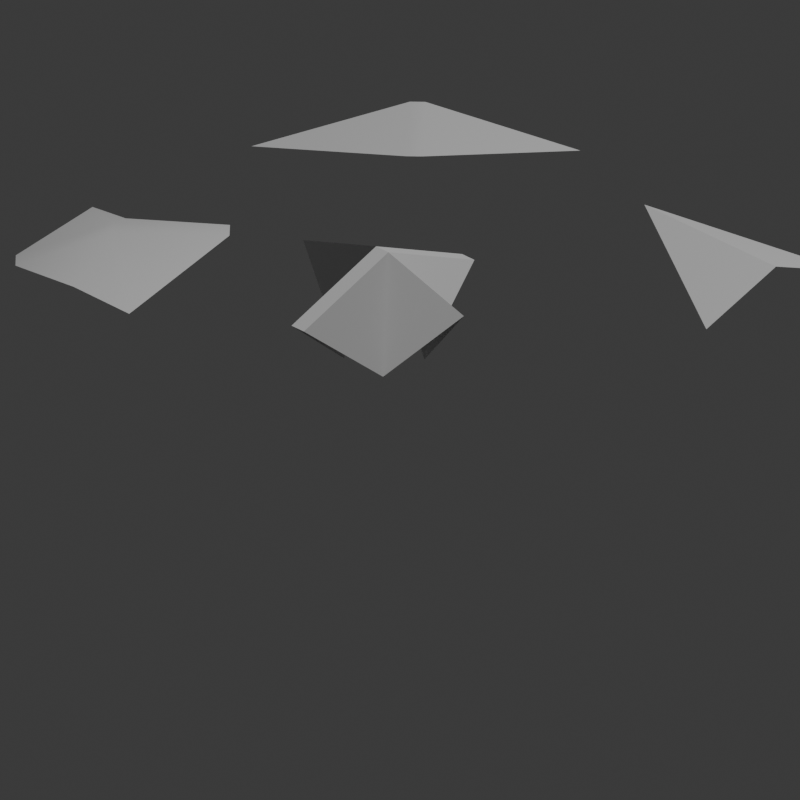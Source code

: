 # Source: shards.blend  (saved by Blender 4.4.30; exported with 4.5.12 LTS)
import bpy
from mathutils import Matrix  # noqa: F401  (used for matrix-valued properties, if any)

bpy.ops.wm.read_factory_settings(use_empty=True)
scene = bpy.context.scene
scene.name = 'Scene'

# ---- collections
col_collection = bpy.data.collections.new('Collection'); scene.collection.children.link(col_collection)

# ---- node groups
ng_smooth_by_angle = bpy.data.node_groups.new('Smooth by Angle', 'GeometryNodeTree')
_s = ng_smooth_by_angle.interface.new_socket(name='Mesh', in_out='OUTPUT', socket_type='NodeSocketGeometry')
_s = ng_smooth_by_angle.interface.new_socket(name='Mesh', in_out='INPUT', socket_type='NodeSocketGeometry')
_s = ng_smooth_by_angle.interface.new_socket(name='Angle', in_out='INPUT', socket_type='NodeSocketFloat')
_s.subtype = 'ANGLE'
_s.default_value = 0.5236
_s.min_value = 0.0
_s.max_value = 3.142
_s.description = 'Maximum face angle for smooth edges'
_s = ng_smooth_by_angle.interface.new_socket(name='Ignore Sharpness', in_out='INPUT', socket_type='NodeSocketBool')
_s.force_non_field = True
ng_smooth_by_angle.description = 'Set the sharpness of mesh edges based on the angle between the neighboring faces'
ng_smooth_by_angle.is_modifier = True
_N = ng_smooth_by_angle.nodes; _L = ng_smooth_by_angle.links
n0 = _N.new('GeometryNodeSetShadeSmooth'); n0.name = 'Set Shade Smooth'; n0.location = (120, -80)
n0.domain = 'EDGE'
n1 = _N.new('GeometryNodeSetShadeSmooth'); n1.name = 'Set Shade Smooth.001'; n1.location = (300, -80)
n2 = _N.new('NodeGroupOutput'); n2.name = 'Group Output'; n2.location = (480, -80)
n3 = _N.new('GeometryNodeInputMeshEdgeAngle'); n3.name = 'Edge Angle'; n3.location = (-440, -240)
n4 = _N.new('NodeGroupInput'); n4.name = 'Group Input'; n4.location = (-80, -80)
n5 = _N.new('GeometryNodeInputEdgeSmooth'); n5.name = 'Is Edge Smooth'; n5.location = (-260, -120)
n6 = _N.new('GeometryNodeInputShadeSmooth'); n6.name = 'Is Shade Smooth'; n6.location = (-440, -397)
n7 = _N.new('FunctionNodeCompare'); n7.name = 'Compare'; n7.location = (-260, -260)
n7.operation = 'LESS_EQUAL'
n7.inputs[6].default_value = (0.0, 0.0, 0.0, 0.0)
n7.inputs[7].default_value = (0.0, 0.0, 0.0, 0.0)
n8 = _N.new('FunctionNodeBooleanMath'); n8.name = 'Boolean Math.001'; n8.location = (-80, -260)
n9 = _N.new('NodeGroupInput'); n9.name = 'Group Input.001'; n9.location = (-440, -329)
n10 = _N.new('NodeGroupInput'); n10.name = 'Group Input.002'; n10.location = (-259, -189)
n11 = _N.new('FunctionNodeBooleanMath'); n11.name = 'Boolean Math'; n11.location = (-80, -149)
n11.operation = 'OR'
n12 = _N.new('FunctionNodeBooleanMath'); n12.name = 'Boolean Math.002'; n12.location = (-260, -380)
n12.operation = 'OR'
n13 = _N.new('NodeGroupInput'); n13.name = 'Group Input.003'; n13.location = (-440, -460)
_L.new(n3.outputs[0], n7.inputs[0])
_L.new(n1.outputs[0], n2.inputs[0])
_L.new(n9.outputs[1], n7.inputs[1])
_L.new(n7.outputs[0], n8.inputs[0])
_L.new(n4.outputs[0], n0.inputs[0])
_L.new(n0.outputs[0], n1.inputs[0])
_L.new(n8.outputs[0], n0.inputs[2])
_L.new(n10.outputs[2], n11.inputs[1])
_L.new(n5.outputs[0], n11.inputs[0])
_L.new(n11.outputs[0], n0.inputs[1])
_L.new(n13.outputs[2], n12.inputs[1])
_L.new(n6.outputs[0], n12.inputs[0])
_L.new(n12.outputs[0], n8.inputs[1])
n2.is_active_output = True

# ---- world
world_world = bpy.data.worlds.new('World'); scene.world = world_world
world_world.use_nodes = True; world_world.node_tree.nodes.clear()
_N = world_world.node_tree.nodes; _L = world_world.node_tree.links
n0 = _N.new('ShaderNodeOutputWorld'); n0.name = 'World Output'; n0.location = (300, 300)
n1 = _N.new('ShaderNodeBackground'); n1.name = 'Background'; n1.location = (10, 300)
n1.inputs[0].default_value = (0.05088, 0.05088, 0.05088, 1.0)
_L.new(n1.outputs[0], n0.inputs[0])
n0.is_active_output = True
world_world.color = (0.05088, 0.05088, 0.05088)
world_world.sun_shadow_jitter_overblur = 0.0

# ---- cameras
cam_camera = bpy.data.cameras.new('Camera')
cam_camera.type = 'ORTHO'
cam_camera.clip_end = 100.0
cam_camera.ortho_scale = 1.0

# ---- lights
light_light = bpy.data.lights.new('Light', 'POINT')
light_light.energy = 1000.0
light_light.shadow_soft_size = 0.1

# ---- meshes
me_plane = bpy.data.meshes.new('Plane')
me_plane.from_pydata([(-1.0, -1.0, 0.0), (1.0, -1.0, 0.0), (-1.0, 1.0, 0.0), (1.0, 1.0, 0.0)], [], [(0, 1, 3, 2)])
_uv = me_plane.uv_layers.new(name='UVMap')
_uv.uv.foreach_set('vector', [0.0, 0.0, 1.0, 0.0, 1.0, 1.0, 0.0, 1.0])
me_plane.update()
me_plane_001 = bpy.data.meshes.new('Plane.001')
me_plane_001.from_pydata([(1.014, -0.7457, -0.001493), (-0.8253, 0.9345, -0.05072), (0.379, -1.0, 0.1924), (-1.0, 0.5898, 0.146), (-0.5668, -1.0, 0.114), (-0.7641, -0.8086, 0.1058), (0.8093, 0.9932, 0.4391), (1.002, 0.8034, 0.4402), (-0.1131, 0.07855, 0.454), (0.06333, -0.1409, 0.4513)], [], [(9, 2, 0, 7), (4, 2, 9), (1, 3, 8, 6), (9, 7, 6, 8), (4, 9, 8, 5), (8, 3, 5)])
me_plane_001.polygons.foreach_set('use_smooth', [True] * 6)
_uv = me_plane_001.uv_layers.new(name='UVMap')
_uv.uv.foreach_set('vector', [0.5317, 0.4296, 0.6895, 0.0, 1.0, 0.0, 1.0, 0.8874, 0.1024, 0.0, 0.6895, 0.0, 0.5317, 0.4296, 0.0, 1.0, 0.0, 0.7949, 0.4434, 0.5393, 0.8955, 1.0, 0.5317, 0.4296, 1.0, 0.8874, 0.8955, 1.0, 0.4434, 0.5393, 0.1024, 0.0, 0.5317, 0.4296, 0.4434, 0.5393, 0.0, 0.09582, 0.4434, 0.5393, 0.0, 0.7949, 0.0, 0.09582])
me_plane_001.update()
me_plane_002 = bpy.data.meshes.new('Plane.002')
me_plane_002.from_pydata([(-1.0, -1.0, 0.0), (1.0, 1.0, 0.0), (0.4195, -0.3251, 0.1857), (0.3251, -0.4195, 0.1857), (-0.4195, 0.3251, 0.1857), (-0.3251, 0.4195, 0.1857)], [], [(2, 1, 5), (2, 5, 4, 3), (0, 3, 4)])
me_plane_002.polygons.foreach_set('use_smooth', [True] * 3)
_uv = me_plane_002.uv_layers.new(name='UVMap')
_uv.uv.foreach_set('vector', [1.0, 0.04719, 1.0, 1.0, 0.04719, 1.0, 1.0, 0.04719, 0.04719, 1.0, 0.0, 0.9528, 0.9528, 0.0, 0.0, 0.0, 0.9528, 0.0, 0.0, 0.9528])
me_plane_002.update()
me_plane_003 = bpy.data.meshes.new('Plane.003')
me_plane_003.from_pydata([(-0.2426, -0.2426, 0.0), (0.2426, -0.2426, 0.0), (-0.2426, 0.2426, 0.0), (0.2426, 0.2426, 0.0), (-1.0, -0.00863, 0.773), (1.0, -0.00863, 0.773), (0.06084, -1.0, 0.6242), (-0.09277, -1.0, 0.6242), (-0.09277, 1.0, 0.6242), (0.06084, 1.0, 0.6242), (-0.09277, -0.00863, 1.042), (0.06084, -0.00863, 1.042)], [], [(11, 5, 3, 9), (4, 10, 8, 2), (0, 7, 10, 4), (11, 9, 8, 10), (6, 11, 10, 7), (6, 1, 5, 11)])
me_plane_003.polygons.foreach_set('use_smooth', [True] * 6)
_uv = me_plane_003.uv_layers.new(name='UVMap')
_uv.uv.foreach_set('vector', [0.5304, 0.4957, 1.0, 0.4957, 1.0, 1.0, 0.5304, 1.0, 0.0, 0.4957, 0.4536, 0.4957, 0.4536, 1.0, 0.0, 1.0, 0.0, 0.0, 0.4536, 0.0, 0.4536, 0.4957, 0.0, 0.4957, 0.5304, 0.4957, 0.5304, 1.0, 0.4536, 1.0, 0.4536, 0.4957, 0.5304, 0.0, 0.5304, 0.4957, 0.4536, 0.4957, 0.4536, 0.0, 0.5304, 0.0, 1.0, 0.0, 1.0, 0.4957, 0.5304, 0.4957])
me_plane_003.update()
me_plane_004 = bpy.data.meshes.new('Plane.004')
me_plane_004.from_pydata([(1.0, -1.0, 0.0), (1.0, 0.0, 0.3901), (1.0, 1.0, 0.0), (-1.0, -0.003931, 0.3901)], [], [(0, 1, 3), (1, 2, 3)])
me_plane_004.polygons.foreach_set('use_smooth', [True] * 2)
_uv = me_plane_004.uv_layers.new(name='UVMap')
_uv.uv.foreach_set('vector', [1.0, 0.0, 1.0, 0.5, 0.0, 0.498, 1.0, 0.5, 1.0, 1.0, 0.0, 0.498])
me_plane_004.update()

# ---- objects
ob_light = bpy.data.objects.new('Light', light_light)
ob_camera = bpy.data.objects.new('Camera', cam_camera)
ob_plane = bpy.data.objects.new('Plane', me_plane)
ob_plane_001 = bpy.data.objects.new('Plane.001', me_plane_001)
ob_plane_002 = bpy.data.objects.new('Plane.002', me_plane_002)
ob_plane_003 = bpy.data.objects.new('Plane.003', me_plane_003)
ob_plane_004 = bpy.data.objects.new('Plane.004', me_plane_004)

# ---- transforms, parenting, visibility, modifiers, constraints
ob_light.location = (4.076, 1.005, 5.904)
ob_light.rotation_euler = (0.6503, 0.05522, 1.866)
ob_light.lock_rotations_4d = False
ob_light.empty_display_type = 'ARROWS'
ob_light.color = (0.0, 0.0, 0.0, 0.0)
ob_light.lineart.crease_threshold = 0.0
ob_camera.location = (7.359, -6.926, 4.958)
ob_camera.rotation_euler = (1.109, 0.0, 0.8149)
ob_camera.lock_rotations_4d = False
ob_camera.empty_display_type = 'ARROWS'
ob_camera.color = (0.0, 0.0, 0.0, 0.0)
ob_camera.display_type = 'WIRE'
ob_camera.lineart.crease_threshold = 0.0
ob_plane.location = (0.0, 0.0, 0.0)
ob_plane.scale = (0.5, 0.5, 1.0)
ob_plane.hide_render = True
ob_plane_001.location = (-0.2423, -0.2492, 0.116)
ob_plane_001.scale = (0.112, 0.112, 0.112)
_m = ob_plane_001.modifiers.new('Smooth by Angle', 'NODES')
_m.node_group = ng_smooth_by_angle
_m.use_pin_to_last = True
_m.show_group_selector = False
ob_plane_002.location = (-0.2242, 0.2497, 0.1134)
ob_plane_002.scale = (0.1455, 0.1455, 0.1455)
_m = ob_plane_002.modifiers.new('Smooth by Angle', 'NODES')
_m.node_group = ng_smooth_by_angle
_m.use_pin_to_last = True
_m.show_group_selector = False
ob_plane_003.location = (0.2554, -0.2567, 0.1661)
ob_plane_003.scale = (0.1465, 0.1465, 0.1465)
_m = ob_plane_003.modifiers.new('Smooth by Angle', 'NODES')
_m.node_group = ng_smooth_by_angle
_m.use_pin_to_last = True
_m.show_group_selector = False
ob_plane_004.location = (0.2788, 0.2814, 0.1164)
ob_plane_004.scale = (0.1197, 0.1197, 0.1197)
_m = ob_plane_004.modifiers.new('Smooth by Angle', 'NODES')
_m.node_group = ng_smooth_by_angle
_m.use_pin_to_last = True
_m.show_group_selector = False

# ---- collection membership
col_collection.objects.link(ob_light)
col_collection.objects.link(ob_camera)
col_collection.objects.link(ob_plane)
col_collection.objects.link(ob_plane_001)
col_collection.objects.link(ob_plane_002)
col_collection.objects.link(ob_plane_003)
col_collection.objects.link(ob_plane_004)

# ---- scene / render settings (as saved in the file)
scene.camera = ob_camera
scene.frame_start = 1; scene.frame_end = 250; scene.frame_set(0)
scene.render.engine = 'BLENDER_WORKBENCH'
scene.render.resolution_x = 1024
scene.render.resolution_y = 1024
scene.render.film_transparent = True
bpy.context.view_layer.update()
